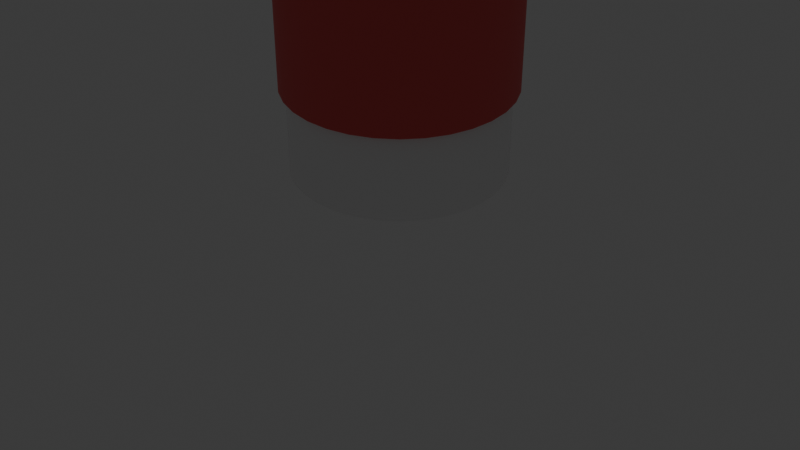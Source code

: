 # Source: Paint.blend  (saved by Blender 4.4.32; exported with 4.5.12 LTS)
import bpy
from mathutils import Matrix  # noqa: F401  (used for matrix-valued properties, if any)

bpy.ops.wm.read_factory_settings(use_empty=True)
scene = bpy.context.scene
scene.name = 'Scene'

# ---- collections
col_collection = bpy.data.collections.new('Collection'); scene.collection.children.link(col_collection)

# ---- materials (node trees are filled in below, after node groups)
mat_white_plastic = bpy.data.materials.new('White_Plastic')
mat_black_plastic = bpy.data.materials.new('Black_Plastic')
mat_red_label = bpy.data.materials.new('Red_Label')

# ---- node groups
ng_smooth_by_angle = bpy.data.node_groups.new('Smooth by Angle', 'GeometryNodeTree')
_s = ng_smooth_by_angle.interface.new_socket(name='Mesh', in_out='OUTPUT', socket_type='NodeSocketGeometry')
_s = ng_smooth_by_angle.interface.new_socket(name='Mesh', in_out='INPUT', socket_type='NodeSocketGeometry')
_s = ng_smooth_by_angle.interface.new_socket(name='Angle', in_out='INPUT', socket_type='NodeSocketFloat')
_s.subtype = 'ANGLE'
_s.default_value = 0.5236
_s.min_value = 0.0
_s.max_value = 3.142
_s.description = 'Maximum face angle for smooth edges'
_s = ng_smooth_by_angle.interface.new_socket(name='Ignore Sharpness', in_out='INPUT', socket_type='NodeSocketBool')
_s.force_non_field = True
ng_smooth_by_angle.description = 'Set the sharpness of mesh edges based on the angle between the neighboring faces'
ng_smooth_by_angle.is_modifier = True
_N = ng_smooth_by_angle.nodes; _L = ng_smooth_by_angle.links
n0 = _N.new('GeometryNodeSetShadeSmooth'); n0.name = 'Set Shade Smooth'; n0.location = (120, -80)
n0.domain = 'EDGE'
n1 = _N.new('GeometryNodeSetShadeSmooth'); n1.name = 'Set Shade Smooth.001'; n1.location = (300, -80)
n2 = _N.new('NodeGroupOutput'); n2.name = 'Group Output'; n2.location = (480, -80)
n3 = _N.new('GeometryNodeInputMeshEdgeAngle'); n3.name = 'Edge Angle'; n3.location = (-440, -240)
n4 = _N.new('NodeGroupInput'); n4.name = 'Group Input'; n4.location = (-80, -80)
n5 = _N.new('GeometryNodeInputEdgeSmooth'); n5.name = 'Is Edge Smooth'; n5.location = (-260, -120)
n6 = _N.new('GeometryNodeInputShadeSmooth'); n6.name = 'Is Shade Smooth'; n6.location = (-440, -397)
n7 = _N.new('FunctionNodeCompare'); n7.name = 'Compare'; n7.location = (-260, -260)
n7.operation = 'LESS_EQUAL'
n7.inputs[6].default_value = (0.0, 0.0, 0.0, 0.0)
n7.inputs[7].default_value = (0.0, 0.0, 0.0, 0.0)
n8 = _N.new('FunctionNodeBooleanMath'); n8.name = 'Boolean Math.001'; n8.location = (-80, -260)
n9 = _N.new('NodeGroupInput'); n9.name = 'Group Input.001'; n9.location = (-440, -329)
n10 = _N.new('NodeGroupInput'); n10.name = 'Group Input.002'; n10.location = (-259, -189)
n11 = _N.new('FunctionNodeBooleanMath'); n11.name = 'Boolean Math'; n11.location = (-80, -149)
n11.operation = 'OR'
n12 = _N.new('FunctionNodeBooleanMath'); n12.name = 'Boolean Math.002'; n12.location = (-260, -380)
n12.operation = 'OR'
n13 = _N.new('NodeGroupInput'); n13.name = 'Group Input.003'; n13.location = (-440, -460)
_L.new(n3.outputs[0], n7.inputs[0])
_L.new(n1.outputs[0], n2.inputs[0])
_L.new(n9.outputs[1], n7.inputs[1])
_L.new(n7.outputs[0], n8.inputs[0])
_L.new(n4.outputs[0], n0.inputs[0])
_L.new(n0.outputs[0], n1.inputs[0])
_L.new(n8.outputs[0], n0.inputs[2])
_L.new(n10.outputs[2], n11.inputs[1])
_L.new(n5.outputs[0], n11.inputs[0])
_L.new(n11.outputs[0], n0.inputs[1])
_L.new(n13.outputs[2], n12.inputs[1])
_L.new(n6.outputs[0], n12.inputs[0])
_L.new(n12.outputs[0], n8.inputs[1])
n2.is_active_output = True

# ---- material node trees
mat_white_plastic.use_nodes = True; mat_white_plastic.node_tree.nodes.clear()
_N = mat_white_plastic.node_tree.nodes; _L = mat_white_plastic.node_tree.links
n0 = _N.new('ShaderNodeBsdfPrincipled'); n0.name = 'Principled BSDF'; n0.location = (10, 300)
n0.inputs[0].default_value = (0.95, 0.95, 0.95, 1.0)
n0.inputs[2].default_value = 0.4
n1 = _N.new('ShaderNodeOutputMaterial'); n1.name = 'Material Output'; n1.location = (300, 300)
_L.new(n0.outputs[0], n1.inputs[0])
n1.is_active_output = True
mat_black_plastic.use_nodes = True; mat_black_plastic.node_tree.nodes.clear()
_N = mat_black_plastic.node_tree.nodes; _L = mat_black_plastic.node_tree.links
n0 = _N.new('ShaderNodeBsdfPrincipled'); n0.name = 'Principled BSDF'; n0.location = (10, 300)
n0.inputs[0].default_value = (0.1, 0.1, 0.1, 1.0)
n0.inputs[2].default_value = 0.3
n1 = _N.new('ShaderNodeOutputMaterial'); n1.name = 'Material Output'; n1.location = (300, 300)
_L.new(n0.outputs[0], n1.inputs[0])
n1.is_active_output = True
mat_red_label.use_nodes = True; mat_red_label.node_tree.nodes.clear()
_N = mat_red_label.node_tree.nodes; _L = mat_red_label.node_tree.links
n0 = _N.new('ShaderNodeBsdfPrincipled'); n0.name = 'Principled BSDF'; n0.location = (10, 300)
n0.inputs[0].default_value = (0.8, 0.1, 0.1, 1.0)
n0.inputs[2].default_value = 0.7
n1 = _N.new('ShaderNodeOutputMaterial'); n1.name = 'Material Output'; n1.location = (300, 300)
_L.new(n0.outputs[0], n1.inputs[0])
n1.is_active_output = True

# ---- world
world_world = bpy.data.worlds.new('World'); scene.world = world_world
world_world.use_nodes = True; world_world.node_tree.nodes.clear()
_N = world_world.node_tree.nodes; _L = world_world.node_tree.links
n0 = _N.new('ShaderNodeOutputWorld'); n0.name = 'World Output'; n0.location = (300, 300)
n1 = _N.new('ShaderNodeBackground'); n1.name = 'Background'; n1.location = (10, 300)
n1.inputs[0].default_value = (0.05088, 0.05088, 0.05088, 1.0)
_L.new(n1.outputs[0], n0.inputs[0])
n0.is_active_output = True
world_world.color = (0.05088, 0.05088, 0.05088)
world_world.sun_shadow_jitter_overblur = 0.0

# ---- cameras
cam_camera_001 = bpy.data.cameras.new('Camera.001')

# ---- lights
light_sun = bpy.data.lights.new('Sun', 'SUN')
light_sun.energy = 1.0

# ---- meshes
me_cylinder_001 = bpy.data.meshes.new('Cylinder.001')
me_cylinder_001.from_pydata([(0.0, 0.8, -1.25), (0.0, 0.8, 1.25), (0.1561, 0.7846, -1.25), (0.1561, 0.7846, 1.25), (0.3061, 0.7391, -1.25), (0.3061, 0.7391, 1.25), (0.4445, 0.6652, -1.25), (0.4445, 0.6652, 1.25), (0.5657, 0.5657, -1.25), (0.5657, 0.5657, 1.25), (0.6652, 0.4445, -1.25), (0.6652, 0.4445, 1.25), (0.7391, 0.3061, -1.25), (0.7391, 0.3061, 1.25), (0.7846, 0.1561, -1.25), (0.7846, 0.1561, 1.25), (0.8, 0.0, -1.25), (0.8, 0.0, 1.25), (0.7846, -0.1561, -1.25), (0.7846, -0.1561, 1.25), (0.7391, -0.3061, -1.25), (0.7391, -0.3061, 1.25), (0.6652, -0.4445, -1.25), (0.6652, -0.4445, 1.25), (0.5657, -0.5657, -1.25), (0.5657, -0.5657, 1.25), (0.4445, -0.6652, -1.25), (0.4445, -0.6652, 1.25), (0.3061, -0.7391, -1.25), (0.3061, -0.7391, 1.25), (0.1561, -0.7846, -1.25), (0.1561, -0.7846, 1.25), (0.0, -0.8, -1.25), (0.0, -0.8, 1.25), (-0.1561, -0.7846, -1.25), (-0.1561, -0.7846, 1.25), (-0.3061, -0.7391, -1.25), (-0.3061, -0.7391, 1.25), (-0.4445, -0.6652, -1.25), (-0.4445, -0.6652, 1.25), (-0.5657, -0.5657, -1.25), (-0.5657, -0.5657, 1.25), (-0.6652, -0.4445, -1.25), (-0.6652, -0.4445, 1.25), (-0.7391, -0.3061, -1.25), (-0.7391, -0.3061, 1.25), (-0.7846, -0.1561, -1.25), (-0.7846, -0.1561, 1.25), (-0.8, 0.0, -1.25), (-0.8, 0.0, 1.25), (-0.7846, 0.1561, -1.25), (-0.7846, 0.1561, 1.25), (-0.7391, 0.3061, -1.25), (-0.7391, 0.3061, 1.25), (-0.6652, 0.4445, -1.25), (-0.6652, 0.4445, 1.25), (-0.5657, 0.5657, -1.25), (-0.5657, 0.5657, 1.25), (-0.4445, 0.6652, -1.25), (-0.4445, 0.6652, 1.25), (-0.3061, 0.7391, -1.25), (-0.3061, 0.7391, 1.25), (-0.1561, 0.7846, -1.25), (-0.1561, 0.7846, 1.25)], [], [(0, 1, 3, 2), (2, 3, 5, 4), (4, 5, 7, 6), (6, 7, 9, 8), (8, 9, 11, 10), (10, 11, 13, 12), (12, 13, 15, 14), (14, 15, 17, 16), (16, 17, 19, 18), (18, 19, 21, 20), (20, 21, 23, 22), (22, 23, 25, 24), (24, 25, 27, 26), (26, 27, 29, 28), (28, 29, 31, 30), (30, 31, 33, 32), (32, 33, 35, 34), (34, 35, 37, 36), (36, 37, 39, 38), (38, 39, 41, 40), (40, 41, 43, 42), (42, 43, 45, 44), (44, 45, 47, 46), (46, 47, 49, 48), (48, 49, 51, 50), (50, 51, 53, 52), (52, 53, 55, 54), (54, 55, 57, 56), (56, 57, 59, 58), (58, 59, 61, 60), (3, 1, 63, 61, 59, 57, 55, 53, 51, 49, 47, 45, 43, 41, 39, 37, 35, 33, 31, 29, 27, 25, 23, 21, 19, 17, 15, 13, 11, 9, 7, 5), (60, 61, 63, 62), (62, 63, 1, 0), (0, 2, 4, 6, 8, 10, 12, 14, 16, 18, 20, 22, 24, 26, 28, 30, 32, 34, 36, 38, 40, 42, 44, 46, 48, 50, 52, 54, 56, 58, 60, 62)])
me_cylinder_001.polygons.foreach_set('use_smooth', [True] * 34)
_uv = me_cylinder_001.uv_layers.new(name='UVMap')
_uv.uv.foreach_set('vector', [1.0, 0.5, 1.0, 1.0, 0.9688, 1.0, 0.9688, 0.5, 0.9688, 0.5, 0.9688, 1.0, 0.9375, 1.0, 0.9375, 0.5, 0.9375, 0.5, 0.9375, 1.0, 0.9062, 1.0, 0.9062, 0.5, 0.9062, 0.5, 0.9062, 1.0, 0.875, 1.0, 0.875, 0.5, 0.875, 0.5, 0.875, 1.0, 0.8438, 1.0, 0.8438, 0.5, 0.8438, 0.5, 0.8438, 1.0, 0.8125, 1.0, 0.8125, 0.5, 0.8125, 0.5, 0.8125, 1.0, 0.7812, 1.0, 0.7812, 0.5, 0.7812, 0.5, 0.7812, 1.0, 0.75, 1.0, 0.75, 0.5, 0.75, 0.5, 0.75, 1.0, 0.7188, 1.0, 0.7188, 0.5, 0.7188, 0.5, 0.7188, 1.0, 0.6875, 1.0, 0.6875, 0.5, 0.6875, 0.5, 0.6875, 1.0, 0.6562, 1.0, 0.6562, 0.5, 0.6562, 0.5, 0.6562, 1.0, 0.625, 1.0, 0.625, 0.5, 0.625, 0.5, 0.625, 1.0, 0.5938, 1.0, 0.5938, 0.5, 0.5938, 0.5, 0.5938, 1.0, 0.5625, 1.0, 0.5625, 0.5, 0.5625, 0.5, 0.5625, 1.0, 0.5312, 1.0, 0.5312, 0.5, 0.5312, 0.5, 0.5312, 1.0, 0.5, 1.0, 0.5, 0.5, 0.5, 0.5, 0.5, 1.0, 0.4688, 1.0, 0.4688, 0.5, 0.4688, 0.5, 0.4688, 1.0, 0.4375, 1.0, 0.4375, 0.5, 0.4375, 0.5, 0.4375, 1.0, 0.4062, 1.0, 0.4062, 0.5, 0.4062, 0.5, 0.4062, 1.0, 0.375, 1.0, 0.375, 0.5, 0.375, 0.5, 0.375, 1.0, 0.3438, 1.0, 0.3438, 0.5, 0.3438, 0.5, 0.3438, 1.0, 0.3125, 1.0, 0.3125, 0.5, 0.3125, 0.5, 0.3125, 1.0, 0.2812, 1.0, 0.2812, 0.5, 0.2812, 0.5, 0.2812, 1.0, 0.25, 1.0, 0.25, 0.5, 0.25, 0.5, 0.25, 1.0, 0.2188, 1.0, 0.2188, 0.5, 0.2188, 0.5, 0.2188, 1.0, 0.1875, 1.0, 0.1875, 0.5, 0.1875, 0.5, 0.1875, 1.0, 0.1562, 1.0, 0.1562, 0.5, 0.1562, 0.5, 0.1562, 1.0, 0.125, 1.0, 0.125, 0.5, 0.125, 0.5, 0.125, 1.0, 0.09375, 1.0, 0.09375, 0.5, 0.09375, 0.5, 0.09375, 1.0, 0.0625, 1.0, 0.0625, 0.5, 0.2968, 0.4854, 0.25, 0.49, 0.2032, 0.4854, 0.1582, 0.4717, 0.1167, 0.4496, 0.08029, 0.4197, 0.05045, 0.3833, 0.02827, 0.3418, 0.01461, 0.2968, 0.01, 0.25, 0.01461, 0.2032, 0.02827, 0.1582, 0.05045, 0.1167, 0.08029, 0.08029, 0.1167, 0.05045, 0.1582, 0.02827, 0.2032, 0.01461, 0.25, 0.01, 0.2968, 0.01461, 0.3418, 0.02827, 0.3833, 0.05045, 0.4197, 0.08029, 0.4496, 0.1167, 0.4717, 0.1582, 0.4854, 0.2032, 0.49, 0.25, 0.4854, 0.2968, 0.4717, 0.3418, 0.4496, 0.3833, 0.4197, 0.4197, 0.3833, 0.4496, 0.3418, 0.4717, 0.0625, 0.5, 0.0625, 1.0, 0.03125, 1.0, 0.03125, 0.5, 0.03125, 0.5, 0.03125, 1.0, 0.0, 1.0, 0.0, 0.5, 0.75, 0.49, 0.7968, 0.4854, 0.8418, 0.4717, 0.8833, 0.4496, 0.9197, 0.4197, 0.9496, 0.3833, 0.9717, 0.3418, 0.9854, 0.2968, 0.99, 0.25, 0.9854, 0.2032, 0.9717, 0.1582, 0.9496, 0.1167, 0.9197, 0.08029, 0.8833, 0.05045, 0.8418, 0.02827, 0.7968, 0.01461, 0.75, 0.01, 0.7032, 0.01461, 0.6582, 0.02827, 0.6167, 0.05045, 0.5803, 0.08029, 0.5504, 0.1167, 0.5283, 0.1582, 0.5146, 0.2032, 0.51, 0.25, 0.5146, 0.2968, 0.5283, 0.3418, 0.5504, 0.3833, 0.5803, 0.4197, 0.6167, 0.4496, 0.6582, 0.4717, 0.7032, 0.4854])
me_cylinder_001.materials.append(mat_white_plastic)
me_cylinder_001.update()
me_cylinder_002 = bpy.data.meshes.new('Cylinder.002')
me_cylinder_002.from_pydata([(0.0, 0.3, -0.4), (0.0, 0.3, 0.4), (0.05853, 0.2942, -0.4), (0.05853, 0.2942, 0.4), (0.1148, 0.2772, -0.4), (0.1148, 0.2772, 0.4), (0.1667, 0.2494, -0.4), (0.1667, 0.2494, 0.4), (0.2121, 0.2121, -0.4), (0.2121, 0.2121, 0.4), (0.2494, 0.1667, -0.4), (0.2494, 0.1667, 0.4), (0.2772, 0.1148, -0.4), (0.2772, 0.1148, 0.4), (0.2942, 0.05853, -0.4), (0.2942, 0.05853, 0.4), (0.3, 0.0, -0.4), (0.3, 0.0, 0.4), (0.2942, -0.05853, -0.4), (0.2942, -0.05853, 0.4), (0.2772, -0.1148, -0.4), (0.2772, -0.1148, 0.4), (0.2494, -0.1667, -0.4), (0.2494, -0.1667, 0.4), (0.2121, -0.2121, -0.4), (0.2121, -0.2121, 0.4), (0.1667, -0.2494, -0.4), (0.1667, -0.2494, 0.4), (0.1148, -0.2772, -0.4), (0.1148, -0.2772, 0.4), (0.05853, -0.2942, -0.4), (0.05853, -0.2942, 0.4), (0.0, -0.3, -0.4), (0.0, -0.3, 0.4), (-0.05853, -0.2942, -0.4), (-0.05853, -0.2942, 0.4), (-0.1148, -0.2772, -0.4), (-0.1148, -0.2772, 0.4), (-0.1667, -0.2494, -0.4), (-0.1667, -0.2494, 0.4), (-0.2121, -0.2121, -0.4), (-0.2121, -0.2121, 0.4), (-0.2494, -0.1667, -0.4), (-0.2494, -0.1667, 0.4), (-0.2772, -0.1148, -0.4), (-0.2772, -0.1148, 0.4), (-0.2942, -0.05853, -0.4), (-0.2942, -0.05853, 0.4), (-0.3, 0.0, -0.4), (-0.3, 0.0, 0.4), (-0.2942, 0.05853, -0.4), (-0.2942, 0.05853, 0.4), (-0.2772, 0.1148, -0.4), (-0.2772, 0.1148, 0.4), (-0.2494, 0.1667, -0.4), (-0.2494, 0.1667, 0.4), (-0.2121, 0.2121, -0.4), (-0.2121, 0.2121, 0.4), (-0.1667, 0.2494, -0.4), (-0.1667, 0.2494, 0.4), (-0.1148, 0.2772, -0.4), (-0.1148, 0.2772, 0.4), (-0.05853, 0.2942, -0.4), (-0.05853, 0.2942, 0.4)], [], [(0, 1, 3, 2), (2, 3, 5, 4), (4, 5, 7, 6), (6, 7, 9, 8), (8, 9, 11, 10), (10, 11, 13, 12), (12, 13, 15, 14), (14, 15, 17, 16), (16, 17, 19, 18), (18, 19, 21, 20), (20, 21, 23, 22), (22, 23, 25, 24), (24, 25, 27, 26), (26, 27, 29, 28), (28, 29, 31, 30), (30, 31, 33, 32), (32, 33, 35, 34), (34, 35, 37, 36), (36, 37, 39, 38), (38, 39, 41, 40), (40, 41, 43, 42), (42, 43, 45, 44), (44, 45, 47, 46), (46, 47, 49, 48), (48, 49, 51, 50), (50, 51, 53, 52), (52, 53, 55, 54), (54, 55, 57, 56), (56, 57, 59, 58), (58, 59, 61, 60), (3, 1, 63, 61, 59, 57, 55, 53, 51, 49, 47, 45, 43, 41, 39, 37, 35, 33, 31, 29, 27, 25, 23, 21, 19, 17, 15, 13, 11, 9, 7, 5), (60, 61, 63, 62), (62, 63, 1, 0), (0, 2, 4, 6, 8, 10, 12, 14, 16, 18, 20, 22, 24, 26, 28, 30, 32, 34, 36, 38, 40, 42, 44, 46, 48, 50, 52, 54, 56, 58, 60, 62)])
me_cylinder_002.polygons.foreach_set('use_smooth', [True] * 34)
_uv = me_cylinder_002.uv_layers.new(name='UVMap')
_uv.uv.foreach_set('vector', [1.0, 0.5, 1.0, 1.0, 0.9688, 1.0, 0.9688, 0.5, 0.9688, 0.5, 0.9688, 1.0, 0.9375, 1.0, 0.9375, 0.5, 0.9375, 0.5, 0.9375, 1.0, 0.9062, 1.0, 0.9062, 0.5, 0.9062, 0.5, 0.9062, 1.0, 0.875, 1.0, 0.875, 0.5, 0.875, 0.5, 0.875, 1.0, 0.8438, 1.0, 0.8438, 0.5, 0.8438, 0.5, 0.8438, 1.0, 0.8125, 1.0, 0.8125, 0.5, 0.8125, 0.5, 0.8125, 1.0, 0.7812, 1.0, 0.7812, 0.5, 0.7812, 0.5, 0.7812, 1.0, 0.75, 1.0, 0.75, 0.5, 0.75, 0.5, 0.75, 1.0, 0.7188, 1.0, 0.7188, 0.5, 0.7188, 0.5, 0.7188, 1.0, 0.6875, 1.0, 0.6875, 0.5, 0.6875, 0.5, 0.6875, 1.0, 0.6562, 1.0, 0.6562, 0.5, 0.6562, 0.5, 0.6562, 1.0, 0.625, 1.0, 0.625, 0.5, 0.625, 0.5, 0.625, 1.0, 0.5938, 1.0, 0.5938, 0.5, 0.5938, 0.5, 0.5938, 1.0, 0.5625, 1.0, 0.5625, 0.5, 0.5625, 0.5, 0.5625, 1.0, 0.5312, 1.0, 0.5312, 0.5, 0.5312, 0.5, 0.5312, 1.0, 0.5, 1.0, 0.5, 0.5, 0.5, 0.5, 0.5, 1.0, 0.4688, 1.0, 0.4688, 0.5, 0.4688, 0.5, 0.4688, 1.0, 0.4375, 1.0, 0.4375, 0.5, 0.4375, 0.5, 0.4375, 1.0, 0.4062, 1.0, 0.4062, 0.5, 0.4062, 0.5, 0.4062, 1.0, 0.375, 1.0, 0.375, 0.5, 0.375, 0.5, 0.375, 1.0, 0.3438, 1.0, 0.3438, 0.5, 0.3438, 0.5, 0.3438, 1.0, 0.3125, 1.0, 0.3125, 0.5, 0.3125, 0.5, 0.3125, 1.0, 0.2812, 1.0, 0.2812, 0.5, 0.2812, 0.5, 0.2812, 1.0, 0.25, 1.0, 0.25, 0.5, 0.25, 0.5, 0.25, 1.0, 0.2188, 1.0, 0.2188, 0.5, 0.2188, 0.5, 0.2188, 1.0, 0.1875, 1.0, 0.1875, 0.5, 0.1875, 0.5, 0.1875, 1.0, 0.1562, 1.0, 0.1562, 0.5, 0.1562, 0.5, 0.1562, 1.0, 0.125, 1.0, 0.125, 0.5, 0.125, 0.5, 0.125, 1.0, 0.09375, 1.0, 0.09375, 0.5, 0.09375, 0.5, 0.09375, 1.0, 0.0625, 1.0, 0.0625, 0.5, 0.2968, 0.4854, 0.25, 0.49, 0.2032, 0.4854, 0.1582, 0.4717, 0.1167, 0.4496, 0.08029, 0.4197, 0.05045, 0.3833, 0.02827, 0.3418, 0.01461, 0.2968, 0.01, 0.25, 0.01461, 0.2032, 0.02827, 0.1582, 0.05045, 0.1167, 0.08029, 0.08029, 0.1167, 0.05045, 0.1582, 0.02827, 0.2032, 0.01461, 0.25, 0.01, 0.2968, 0.01461, 0.3418, 0.02827, 0.3833, 0.05045, 0.4197, 0.08029, 0.4496, 0.1167, 0.4717, 0.1582, 0.4854, 0.2032, 0.49, 0.25, 0.4854, 0.2968, 0.4717, 0.3418, 0.4496, 0.3833, 0.4197, 0.4197, 0.3833, 0.4496, 0.3418, 0.4717, 0.0625, 0.5, 0.0625, 1.0, 0.03125, 1.0, 0.03125, 0.5, 0.03125, 0.5, 0.03125, 1.0, 0.0, 1.0, 0.0, 0.5, 0.75, 0.49, 0.7968, 0.4854, 0.8418, 0.4717, 0.8833, 0.4496, 0.9197, 0.4197, 0.9496, 0.3833, 0.9717, 0.3418, 0.9854, 0.2968, 0.99, 0.25, 0.9854, 0.2032, 0.9717, 0.1582, 0.9496, 0.1167, 0.9197, 0.08029, 0.8833, 0.05045, 0.8418, 0.02827, 0.7968, 0.01461, 0.75, 0.01, 0.7032, 0.01461, 0.6582, 0.02827, 0.6167, 0.05045, 0.5803, 0.08029, 0.5504, 0.1167, 0.5283, 0.1582, 0.5146, 0.2032, 0.51, 0.25, 0.5146, 0.2968, 0.5283, 0.3418, 0.5504, 0.3833, 0.5803, 0.4197, 0.6167, 0.4496, 0.6582, 0.4717, 0.7032, 0.4854])
me_cylinder_002.materials.append(mat_white_plastic)
me_cylinder_002.update()
me_cylinder_003 = bpy.data.meshes.new('Cylinder.003')
me_cylinder_003.from_pydata([(0.0, 0.35, -0.15), (0.0, 0.35, 0.15), (0.06828, 0.3433, -0.15), (0.06828, 0.3433, 0.15), (0.1339, 0.3234, -0.15), (0.1339, 0.3234, 0.15), (0.1944, 0.291, -0.15), (0.1944, 0.291, 0.15), (0.2475, 0.2475, -0.15), (0.2475, 0.2475, 0.15), (0.291, 0.1944, -0.15), (0.291, 0.1944, 0.15), (0.3234, 0.1339, -0.15), (0.3234, 0.1339, 0.15), (0.3433, 0.06828, -0.15), (0.3433, 0.06828, 0.15), (0.35, 0.0, -0.15), (0.35, 0.0, 0.15), (0.3433, -0.06828, -0.15), (0.3433, -0.06828, 0.15), (0.3234, -0.1339, -0.15), (0.3234, -0.1339, 0.15), (0.291, -0.1944, -0.15), (0.291, -0.1944, 0.15), (0.2475, -0.2475, -0.15), (0.2475, -0.2475, 0.15), (0.1944, -0.291, -0.15), (0.1944, -0.291, 0.15), (0.1339, -0.3234, -0.15), (0.1339, -0.3234, 0.15), (0.06828, -0.3433, -0.15), (0.06828, -0.3433, 0.15), (0.0, -0.35, -0.15), (0.0, -0.35, 0.15), (-0.06828, -0.3433, -0.15), (-0.06828, -0.3433, 0.15), (-0.1339, -0.3234, -0.15), (-0.1339, -0.3234, 0.15), (-0.1944, -0.291, -0.15), (-0.1944, -0.291, 0.15), (-0.2475, -0.2475, -0.15), (-0.2475, -0.2475, 0.15), (-0.291, -0.1944, -0.15), (-0.291, -0.1944, 0.15), (-0.3234, -0.1339, -0.15), (-0.3234, -0.1339, 0.15), (-0.3433, -0.06828, -0.15), (-0.3433, -0.06828, 0.15), (-0.35, 0.0, -0.15), (-0.35, 0.0, 0.15), (-0.3433, 0.06828, -0.15), (-0.3433, 0.06828, 0.15), (-0.3234, 0.1339, -0.15), (-0.3234, 0.1339, 0.15), (-0.291, 0.1944, -0.15), (-0.291, 0.1944, 0.15), (-0.2475, 0.2475, -0.15), (-0.2475, 0.2475, 0.15), (-0.1944, 0.291, -0.15), (-0.1944, 0.291, 0.15), (-0.1339, 0.3234, -0.15), (-0.1339, 0.3234, 0.15), (-0.06828, 0.3433, -0.15), (-0.06828, 0.3433, 0.15)], [], [(0, 1, 3, 2), (2, 3, 5, 4), (4, 5, 7, 6), (6, 7, 9, 8), (8, 9, 11, 10), (10, 11, 13, 12), (12, 13, 15, 14), (14, 15, 17, 16), (16, 17, 19, 18), (18, 19, 21, 20), (20, 21, 23, 22), (22, 23, 25, 24), (24, 25, 27, 26), (26, 27, 29, 28), (28, 29, 31, 30), (30, 31, 33, 32), (32, 33, 35, 34), (34, 35, 37, 36), (36, 37, 39, 38), (38, 39, 41, 40), (40, 41, 43, 42), (42, 43, 45, 44), (44, 45, 47, 46), (46, 47, 49, 48), (48, 49, 51, 50), (50, 51, 53, 52), (52, 53, 55, 54), (54, 55, 57, 56), (56, 57, 59, 58), (58, 59, 61, 60), (3, 1, 63, 61, 59, 57, 55, 53, 51, 49, 47, 45, 43, 41, 39, 37, 35, 33, 31, 29, 27, 25, 23, 21, 19, 17, 15, 13, 11, 9, 7, 5), (60, 61, 63, 62), (62, 63, 1, 0), (0, 2, 4, 6, 8, 10, 12, 14, 16, 18, 20, 22, 24, 26, 28, 30, 32, 34, 36, 38, 40, 42, 44, 46, 48, 50, 52, 54, 56, 58, 60, 62)])
me_cylinder_003.polygons.foreach_set('use_smooth', [True] * 34)
_uv = me_cylinder_003.uv_layers.new(name='UVMap')
_uv.uv.foreach_set('vector', [1.0, 0.5, 1.0, 1.0, 0.9688, 1.0, 0.9688, 0.5, 0.9688, 0.5, 0.9688, 1.0, 0.9375, 1.0, 0.9375, 0.5, 0.9375, 0.5, 0.9375, 1.0, 0.9062, 1.0, 0.9062, 0.5, 0.9062, 0.5, 0.9062, 1.0, 0.875, 1.0, 0.875, 0.5, 0.875, 0.5, 0.875, 1.0, 0.8438, 1.0, 0.8438, 0.5, 0.8438, 0.5, 0.8438, 1.0, 0.8125, 1.0, 0.8125, 0.5, 0.8125, 0.5, 0.8125, 1.0, 0.7812, 1.0, 0.7812, 0.5, 0.7812, 0.5, 0.7812, 1.0, 0.75, 1.0, 0.75, 0.5, 0.75, 0.5, 0.75, 1.0, 0.7188, 1.0, 0.7188, 0.5, 0.7188, 0.5, 0.7188, 1.0, 0.6875, 1.0, 0.6875, 0.5, 0.6875, 0.5, 0.6875, 1.0, 0.6562, 1.0, 0.6562, 0.5, 0.6562, 0.5, 0.6562, 1.0, 0.625, 1.0, 0.625, 0.5, 0.625, 0.5, 0.625, 1.0, 0.5938, 1.0, 0.5938, 0.5, 0.5938, 0.5, 0.5938, 1.0, 0.5625, 1.0, 0.5625, 0.5, 0.5625, 0.5, 0.5625, 1.0, 0.5312, 1.0, 0.5312, 0.5, 0.5312, 0.5, 0.5312, 1.0, 0.5, 1.0, 0.5, 0.5, 0.5, 0.5, 0.5, 1.0, 0.4688, 1.0, 0.4688, 0.5, 0.4688, 0.5, 0.4688, 1.0, 0.4375, 1.0, 0.4375, 0.5, 0.4375, 0.5, 0.4375, 1.0, 0.4062, 1.0, 0.4062, 0.5, 0.4062, 0.5, 0.4062, 1.0, 0.375, 1.0, 0.375, 0.5, 0.375, 0.5, 0.375, 1.0, 0.3438, 1.0, 0.3438, 0.5, 0.3438, 0.5, 0.3438, 1.0, 0.3125, 1.0, 0.3125, 0.5, 0.3125, 0.5, 0.3125, 1.0, 0.2812, 1.0, 0.2812, 0.5, 0.2812, 0.5, 0.2812, 1.0, 0.25, 1.0, 0.25, 0.5, 0.25, 0.5, 0.25, 1.0, 0.2188, 1.0, 0.2188, 0.5, 0.2188, 0.5, 0.2188, 1.0, 0.1875, 1.0, 0.1875, 0.5, 0.1875, 0.5, 0.1875, 1.0, 0.1562, 1.0, 0.1562, 0.5, 0.1562, 0.5, 0.1562, 1.0, 0.125, 1.0, 0.125, 0.5, 0.125, 0.5, 0.125, 1.0, 0.09375, 1.0, 0.09375, 0.5, 0.09375, 0.5, 0.09375, 1.0, 0.0625, 1.0, 0.0625, 0.5, 0.2968, 0.4854, 0.25, 0.49, 0.2032, 0.4854, 0.1582, 0.4717, 0.1167, 0.4496, 0.08029, 0.4197, 0.05045, 0.3833, 0.02827, 0.3418, 0.01461, 0.2968, 0.01, 0.25, 0.01461, 0.2032, 0.02827, 0.1582, 0.05045, 0.1167, 0.08029, 0.08029, 0.1167, 0.05045, 0.1582, 0.02827, 0.2032, 0.01461, 0.25, 0.01, 0.2968, 0.01461, 0.3418, 0.02827, 0.3833, 0.05045, 0.4197, 0.08029, 0.4496, 0.1167, 0.4717, 0.1582, 0.4854, 0.2032, 0.49, 0.25, 0.4854, 0.2968, 0.4717, 0.3418, 0.4496, 0.3833, 0.4197, 0.4197, 0.3833, 0.4496, 0.3418, 0.4717, 0.0625, 0.5, 0.0625, 1.0, 0.03125, 1.0, 0.03125, 0.5, 0.03125, 0.5, 0.03125, 1.0, 0.0, 1.0, 0.0, 0.5, 0.75, 0.49, 0.7968, 0.4854, 0.8418, 0.4717, 0.8833, 0.4496, 0.9197, 0.4197, 0.9496, 0.3833, 0.9717, 0.3418, 0.9854, 0.2968, 0.99, 0.25, 0.9854, 0.2032, 0.9717, 0.1582, 0.9496, 0.1167, 0.9197, 0.08029, 0.8833, 0.05045, 0.8418, 0.02827, 0.7968, 0.01461, 0.75, 0.01, 0.7032, 0.01461, 0.6582, 0.02827, 0.6167, 0.05045, 0.5803, 0.08029, 0.5504, 0.1167, 0.5283, 0.1582, 0.5146, 0.2032, 0.51, 0.25, 0.5146, 0.2968, 0.5283, 0.3418, 0.5504, 0.3833, 0.5803, 0.4197, 0.6167, 0.4496, 0.6582, 0.4717, 0.7032, 0.4854])
me_cylinder_003.materials.append(mat_black_plastic)
me_cylinder_003.update()
me_cylinder_004 = bpy.data.meshes.new('Cylinder.004')
me_cylinder_004.from_pydata([(0.0, 0.85, -0.6), (0.0, 0.85, 0.6), (0.1658, 0.8337, -0.6), (0.1658, 0.8337, 0.6), (0.3253, 0.7853, -0.6), (0.3253, 0.7853, 0.6), (0.4722, 0.7067, -0.6), (0.4722, 0.7067, 0.6), (0.601, 0.601, -0.6), (0.601, 0.601, 0.6), (0.7067, 0.4722, -0.6), (0.7067, 0.4722, 0.6), (0.7853, 0.3253, -0.6), (0.7853, 0.3253, 0.6), (0.8337, 0.1658, -0.6), (0.8337, 0.1658, 0.6), (0.85, 0.0, -0.6), (0.85, 0.0, 0.6), (0.8337, -0.1658, -0.6), (0.8337, -0.1658, 0.6), (0.7853, -0.3253, -0.6), (0.7853, -0.3253, 0.6), (0.7067, -0.4722, -0.6), (0.7067, -0.4722, 0.6), (0.601, -0.601, -0.6), (0.601, -0.601, 0.6), (0.4722, -0.7067, -0.6), (0.4722, -0.7067, 0.6), (0.3253, -0.7853, -0.6), (0.3253, -0.7853, 0.6), (0.1658, -0.8337, -0.6), (0.1658, -0.8337, 0.6), (0.0, -0.85, -0.6), (0.0, -0.85, 0.6), (-0.1658, -0.8337, -0.6), (-0.1658, -0.8337, 0.6), (-0.3253, -0.7853, -0.6), (-0.3253, -0.7853, 0.6), (-0.4722, -0.7067, -0.6), (-0.4722, -0.7067, 0.6), (-0.601, -0.601, -0.6), (-0.601, -0.601, 0.6), (-0.7067, -0.4722, -0.6), (-0.7067, -0.4722, 0.6), (-0.7853, -0.3253, -0.6), (-0.7853, -0.3253, 0.6), (-0.8337, -0.1658, -0.6), (-0.8337, -0.1658, 0.6), (-0.85, 0.0, -0.6), (-0.85, 0.0, 0.6), (-0.8337, 0.1658, -0.6), (-0.8337, 0.1658, 0.6), (-0.7853, 0.3253, -0.6), (-0.7853, 0.3253, 0.6), (-0.7067, 0.4722, -0.6), (-0.7067, 0.4722, 0.6), (-0.601, 0.601, -0.6), (-0.601, 0.601, 0.6), (-0.4722, 0.7067, -0.6), (-0.4722, 0.7067, 0.6), (-0.3253, 0.7853, -0.6), (-0.3253, 0.7853, 0.6), (-0.1658, 0.8337, -0.6), (-0.1658, 0.8337, 0.6)], [], [(0, 1, 3, 2), (2, 3, 5, 4), (4, 5, 7, 6), (6, 7, 9, 8), (8, 9, 11, 10), (10, 11, 13, 12), (12, 13, 15, 14), (14, 15, 17, 16), (16, 17, 19, 18), (18, 19, 21, 20), (20, 21, 23, 22), (22, 23, 25, 24), (24, 25, 27, 26), (26, 27, 29, 28), (28, 29, 31, 30), (30, 31, 33, 32), (32, 33, 35, 34), (34, 35, 37, 36), (36, 37, 39, 38), (38, 39, 41, 40), (40, 41, 43, 42), (42, 43, 45, 44), (44, 45, 47, 46), (46, 47, 49, 48), (48, 49, 51, 50), (50, 51, 53, 52), (52, 53, 55, 54), (54, 55, 57, 56), (56, 57, 59, 58), (58, 59, 61, 60), (3, 1, 63, 61, 59, 57, 55, 53, 51, 49, 47, 45, 43, 41, 39, 37, 35, 33, 31, 29, 27, 25, 23, 21, 19, 17, 15, 13, 11, 9, 7, 5), (60, 61, 63, 62), (62, 63, 1, 0), (0, 2, 4, 6, 8, 10, 12, 14, 16, 18, 20, 22, 24, 26, 28, 30, 32, 34, 36, 38, 40, 42, 44, 46, 48, 50, 52, 54, 56, 58, 60, 62)])
me_cylinder_004.polygons.foreach_set('use_smooth', [True] * 34)
_uv = me_cylinder_004.uv_layers.new(name='UVMap')
_uv.uv.foreach_set('vector', [1.0, 0.5, 1.0, 1.0, 0.9688, 1.0, 0.9688, 0.5, 0.9688, 0.5, 0.9688, 1.0, 0.9375, 1.0, 0.9375, 0.5, 0.9375, 0.5, 0.9375, 1.0, 0.9062, 1.0, 0.9062, 0.5, 0.9062, 0.5, 0.9062, 1.0, 0.875, 1.0, 0.875, 0.5, 0.875, 0.5, 0.875, 1.0, 0.8438, 1.0, 0.8438, 0.5, 0.8438, 0.5, 0.8438, 1.0, 0.8125, 1.0, 0.8125, 0.5, 0.8125, 0.5, 0.8125, 1.0, 0.7812, 1.0, 0.7812, 0.5, 0.7812, 0.5, 0.7812, 1.0, 0.75, 1.0, 0.75, 0.5, 0.75, 0.5, 0.75, 1.0, 0.7188, 1.0, 0.7188, 0.5, 0.7188, 0.5, 0.7188, 1.0, 0.6875, 1.0, 0.6875, 0.5, 0.6875, 0.5, 0.6875, 1.0, 0.6562, 1.0, 0.6562, 0.5, 0.6562, 0.5, 0.6562, 1.0, 0.625, 1.0, 0.625, 0.5, 0.625, 0.5, 0.625, 1.0, 0.5938, 1.0, 0.5938, 0.5, 0.5938, 0.5, 0.5938, 1.0, 0.5625, 1.0, 0.5625, 0.5, 0.5625, 0.5, 0.5625, 1.0, 0.5312, 1.0, 0.5312, 0.5, 0.5312, 0.5, 0.5312, 1.0, 0.5, 1.0, 0.5, 0.5, 0.5, 0.5, 0.5, 1.0, 0.4688, 1.0, 0.4688, 0.5, 0.4688, 0.5, 0.4688, 1.0, 0.4375, 1.0, 0.4375, 0.5, 0.4375, 0.5, 0.4375, 1.0, 0.4062, 1.0, 0.4062, 0.5, 0.4062, 0.5, 0.4062, 1.0, 0.375, 1.0, 0.375, 0.5, 0.375, 0.5, 0.375, 1.0, 0.3438, 1.0, 0.3438, 0.5, 0.3438, 0.5, 0.3438, 1.0, 0.3125, 1.0, 0.3125, 0.5, 0.3125, 0.5, 0.3125, 1.0, 0.2812, 1.0, 0.2812, 0.5, 0.2812, 0.5, 0.2812, 1.0, 0.25, 1.0, 0.25, 0.5, 0.25, 0.5, 0.25, 1.0, 0.2188, 1.0, 0.2188, 0.5, 0.2188, 0.5, 0.2188, 1.0, 0.1875, 1.0, 0.1875, 0.5, 0.1875, 0.5, 0.1875, 1.0, 0.1562, 1.0, 0.1562, 0.5, 0.1562, 0.5, 0.1562, 1.0, 0.125, 1.0, 0.125, 0.5, 0.125, 0.5, 0.125, 1.0, 0.09375, 1.0, 0.09375, 0.5, 0.09375, 0.5, 0.09375, 1.0, 0.0625, 1.0, 0.0625, 0.5, 0.2968, 0.4854, 0.25, 0.49, 0.2032, 0.4854, 0.1582, 0.4717, 0.1167, 0.4496, 0.08029, 0.4197, 0.05045, 0.3833, 0.02827, 0.3418, 0.01461, 0.2968, 0.01, 0.25, 0.01461, 0.2032, 0.02827, 0.1582, 0.05045, 0.1167, 0.08029, 0.08029, 0.1167, 0.05045, 0.1582, 0.02827, 0.2032, 0.01461, 0.25, 0.01, 0.2968, 0.01461, 0.3418, 0.02827, 0.3833, 0.05045, 0.4197, 0.08029, 0.4496, 0.1167, 0.4717, 0.1582, 0.4854, 0.2032, 0.49, 0.25, 0.4854, 0.2968, 0.4717, 0.3418, 0.4496, 0.3833, 0.4197, 0.4197, 0.3833, 0.4496, 0.3418, 0.4717, 0.0625, 0.5, 0.0625, 1.0, 0.03125, 1.0, 0.03125, 0.5, 0.03125, 0.5, 0.03125, 1.0, 0.0, 1.0, 0.0, 0.5, 0.75, 0.49, 0.7968, 0.4854, 0.8418, 0.4717, 0.8833, 0.4496, 0.9197, 0.4197, 0.9496, 0.3833, 0.9717, 0.3418, 0.9854, 0.2968, 0.99, 0.25, 0.9854, 0.2032, 0.9717, 0.1582, 0.9496, 0.1167, 0.9197, 0.08029, 0.8833, 0.05045, 0.8418, 0.02827, 0.7968, 0.01461, 0.75, 0.01, 0.7032, 0.01461, 0.6582, 0.02827, 0.6167, 0.05045, 0.5803, 0.08029, 0.5504, 0.1167, 0.5283, 0.1582, 0.5146, 0.2032, 0.51, 0.25, 0.5146, 0.2968, 0.5283, 0.3418, 0.5504, 0.3833, 0.5803, 0.4197, 0.6167, 0.4496, 0.6582, 0.4717, 0.7032, 0.4854])
me_cylinder_004.materials.append(mat_red_label)
me_cylinder_004.update()

# ---- objects
ob_light = bpy.data.objects.new('Light', light_sun)
ob_camera = bpy.data.objects.new('Camera', cam_camera_001)
ob_bottle_body = bpy.data.objects.new('Bottle_Body', me_cylinder_001)
ob_bottle_neck = bpy.data.objects.new('Bottle_Neck', me_cylinder_002)
ob_bottle_cap = bpy.data.objects.new('Bottle_Cap', me_cylinder_003)
ob_paint_label = bpy.data.objects.new('Paint_Label', me_cylinder_004)

# ---- transforms, parenting, visibility, modifiers, constraints
ob_light.location = (4.0, 1.0, 5.0)
ob_camera.location = (5.0, -5.0, 4.0)
ob_camera.rotation_euler = (1.0, 0.0, 0.785)
ob_bottle_body.location = (0.0, 0.0, 1.25)
_m = ob_bottle_body.modifiers.new('Smooth by Angle', 'NODES')
_m.node_group = ng_smooth_by_angle
_m.use_pin_to_last = True
_m.show_group_selector = False
ob_bottle_neck.location = (0.0, 0.0, 2.9)
_m = ob_bottle_neck.modifiers.new('Smooth by Angle', 'NODES')
_m.node_group = ng_smooth_by_angle
_m.use_pin_to_last = True
_m.show_group_selector = False
ob_bottle_cap.location = (0.0, 0.0, 3.45)
_m = ob_bottle_cap.modifiers.new('Smooth by Angle', 'NODES')
_m.node_group = ng_smooth_by_angle
_m.use_pin_to_last = True
_m.show_group_selector = False
ob_paint_label.location = (0.0, 0.0, 1.25)
_m = ob_paint_label.modifiers.new('Smooth by Angle', 'NODES')
_m.node_group = ng_smooth_by_angle
_m.use_pin_to_last = True
_m.show_group_selector = False

# ---- collection membership
col_collection.objects.link(ob_light)
col_collection.objects.link(ob_camera)
col_collection.objects.link(ob_bottle_body)
col_collection.objects.link(ob_bottle_neck)
col_collection.objects.link(ob_bottle_cap)
col_collection.objects.link(ob_paint_label)

# ---- scene / render settings (as saved in the file)
scene.camera = ob_camera
scene.frame_start = 1; scene.frame_end = 250; scene.frame_set(1)
scene.render.engine = 'BLENDER_EEVEE_NEXT'
bpy.context.view_layer.update()
